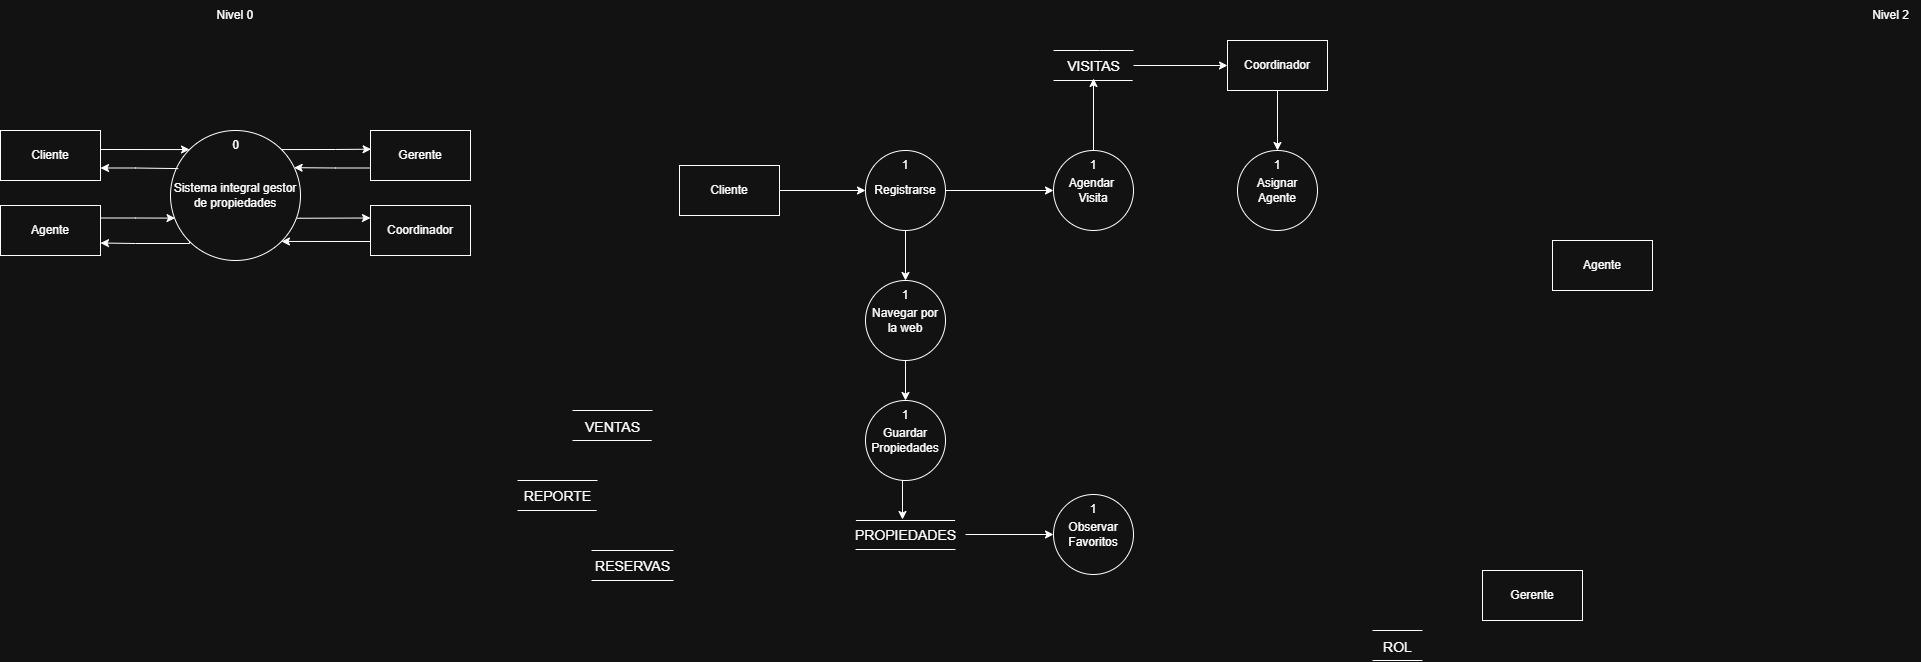

The diagram above was exported from draw.io. Its source (the exported page's mxGraphModel, read from the mxfile embedded in the PNG):
<mxGraphModel dx="1090" dy="549" grid="1" gridSize="10" guides="1" tooltips="1" connect="1" arrows="1" fold="1" page="1" pageScale="1" pageWidth="827" pageHeight="1169" math="0" shadow="0">
  <root>
    <mxCell id="0" />
    <mxCell id="1" parent="0" />
    <mxCell id="P3Eg0_A0upEIspRHrgZC-1" value="Nivel 0&amp;nbsp;" style="text;html=1;align=center;verticalAlign=middle;resizable=0;points=[];autosize=1;strokeColor=none;fillColor=none;" parent="1" vertex="1">
      <mxGeometry x="386" y="40" width="60" height="30" as="geometry" />
    </mxCell>
    <mxCell id="P3Eg0_A0upEIspRHrgZC-2" value="Nivel 2" style="text;html=1;align=center;verticalAlign=middle;resizable=0;points=[];autosize=1;strokeColor=none;fillColor=none;" parent="1" vertex="1">
      <mxGeometry x="2039.5" y="40" width="60" height="30" as="geometry" />
    </mxCell>
    <mxCell id="P3Eg0_A0upEIspRHrgZC-3" style="edgeStyle=orthogonalEdgeStyle;rounded=0;orthogonalLoop=1;jettySize=auto;html=1;exitX=0;exitY=1;exitDx=0;exitDy=0;entryX=1;entryY=0.75;entryDx=0;entryDy=0;" parent="1" source="P3Eg0_A0upEIspRHrgZC-5" target="P3Eg0_A0upEIspRHrgZC-9" edge="1">
      <mxGeometry relative="1" as="geometry">
        <Array as="points">
          <mxPoint x="369" y="283" />
          <mxPoint x="315" y="283" />
        </Array>
      </mxGeometry>
    </mxCell>
    <mxCell id="P3Eg0_A0upEIspRHrgZC-4" style="edgeStyle=orthogonalEdgeStyle;rounded=0;orthogonalLoop=1;jettySize=auto;html=1;exitX=1;exitY=0;exitDx=0;exitDy=0;entryX=0.006;entryY=0.374;entryDx=0;entryDy=0;entryPerimeter=0;" parent="1" source="P3Eg0_A0upEIspRHrgZC-5" target="P3Eg0_A0upEIspRHrgZC-11" edge="1">
      <mxGeometry relative="1" as="geometry" />
    </mxCell>
    <mxCell id="P3Eg0_A0upEIspRHrgZC-5" value="Sistema integral gestor de propiedades" style="ellipse;whiteSpace=wrap;html=1;aspect=fixed;" parent="1" vertex="1">
      <mxGeometry x="350" y="170" width="130" height="130" as="geometry" />
    </mxCell>
    <mxCell id="P3Eg0_A0upEIspRHrgZC-6" value="0" style="text;html=1;align=center;verticalAlign=middle;resizable=0;points=[];autosize=1;strokeColor=none;fillColor=none;" parent="1" vertex="1">
      <mxGeometry x="400" y="170" width="30" height="30" as="geometry" />
    </mxCell>
    <mxCell id="P3Eg0_A0upEIspRHrgZC-7" style="edgeStyle=orthogonalEdgeStyle;rounded=0;orthogonalLoop=1;jettySize=auto;html=1;exitX=1;exitY=0.25;exitDx=0;exitDy=0;entryX=0;entryY=0;entryDx=0;entryDy=0;" parent="1" source="P3Eg0_A0upEIspRHrgZC-8" target="P3Eg0_A0upEIspRHrgZC-5" edge="1">
      <mxGeometry relative="1" as="geometry">
        <Array as="points">
          <mxPoint x="280" y="189" />
        </Array>
      </mxGeometry>
    </mxCell>
    <mxCell id="P3Eg0_A0upEIspRHrgZC-8" value="Cliente" style="rounded=0;whiteSpace=wrap;html=1;" parent="1" vertex="1">
      <mxGeometry x="180" y="170" width="100" height="50" as="geometry" />
    </mxCell>
    <mxCell id="P3Eg0_A0upEIspRHrgZC-9" value="Agente" style="rounded=0;whiteSpace=wrap;html=1;" parent="1" vertex="1">
      <mxGeometry x="180" y="245" width="100" height="50" as="geometry" />
    </mxCell>
    <mxCell id="P3Eg0_A0upEIspRHrgZC-10" value="Coordinador" style="rounded=0;whiteSpace=wrap;html=1;" parent="1" vertex="1">
      <mxGeometry x="550" y="245" width="100" height="50" as="geometry" />
    </mxCell>
    <mxCell id="P3Eg0_A0upEIspRHrgZC-11" value="Gerente" style="rounded=0;whiteSpace=wrap;html=1;" parent="1" vertex="1">
      <mxGeometry x="550" y="170" width="100" height="50" as="geometry" />
    </mxCell>
    <mxCell id="P3Eg0_A0upEIspRHrgZC-12" style="edgeStyle=orthogonalEdgeStyle;rounded=0;orthogonalLoop=1;jettySize=auto;html=1;exitX=1;exitY=0.25;exitDx=0;exitDy=0;entryX=0.035;entryY=0.674;entryDx=0;entryDy=0;entryPerimeter=0;" parent="1" source="P3Eg0_A0upEIspRHrgZC-9" target="P3Eg0_A0upEIspRHrgZC-5" edge="1">
      <mxGeometry relative="1" as="geometry">
        <mxPoint x="280" y="256" as="sourcePoint" />
        <mxPoint x="354" y="255" as="targetPoint" />
      </mxGeometry>
    </mxCell>
    <mxCell id="P3Eg0_A0upEIspRHrgZC-13" style="edgeStyle=orthogonalEdgeStyle;rounded=0;orthogonalLoop=1;jettySize=auto;html=1;exitX=0;exitY=1;exitDx=0;exitDy=0;entryX=1;entryY=1;entryDx=0;entryDy=0;" parent="1" target="P3Eg0_A0upEIspRHrgZC-5" edge="1">
      <mxGeometry relative="1" as="geometry">
        <mxPoint x="550" y="285" as="sourcePoint" />
        <mxPoint x="461" y="287" as="targetPoint" />
        <Array as="points">
          <mxPoint x="550" y="281" />
        </Array>
      </mxGeometry>
    </mxCell>
    <mxCell id="P3Eg0_A0upEIspRHrgZC-14" style="edgeStyle=orthogonalEdgeStyle;rounded=0;orthogonalLoop=1;jettySize=auto;html=1;entryX=0;entryY=0.25;entryDx=0;entryDy=0;exitX=0.972;exitY=0.675;exitDx=0;exitDy=0;exitPerimeter=0;" parent="1" source="P3Eg0_A0upEIspRHrgZC-5" target="P3Eg0_A0upEIspRHrgZC-10" edge="1">
      <mxGeometry relative="1" as="geometry">
        <mxPoint x="480" y="258" as="sourcePoint" />
        <mxPoint x="550" y="255" as="targetPoint" />
        <Array as="points">
          <mxPoint x="480" y="258" />
        </Array>
      </mxGeometry>
    </mxCell>
    <mxCell id="P3Eg0_A0upEIspRHrgZC-15" style="edgeStyle=orthogonalEdgeStyle;rounded=0;orthogonalLoop=1;jettySize=auto;html=1;exitX=0;exitY=0.75;exitDx=0;exitDy=0;entryX=0.951;entryY=0.286;entryDx=0;entryDy=0;entryPerimeter=0;" parent="1" source="P3Eg0_A0upEIspRHrgZC-11" target="P3Eg0_A0upEIspRHrgZC-5" edge="1">
      <mxGeometry relative="1" as="geometry" />
    </mxCell>
    <mxCell id="P3Eg0_A0upEIspRHrgZC-16" style="edgeStyle=orthogonalEdgeStyle;rounded=0;orthogonalLoop=1;jettySize=auto;html=1;exitX=1;exitY=0.75;exitDx=0;exitDy=0;entryX=0.06;entryY=0.293;entryDx=0;entryDy=0;entryPerimeter=0;startArrow=classic;startFill=1;endArrow=none;endFill=0;" parent="1" source="P3Eg0_A0upEIspRHrgZC-8" target="P3Eg0_A0upEIspRHrgZC-5" edge="1">
      <mxGeometry relative="1" as="geometry" />
    </mxCell>
    <mxCell id="P3Eg0_A0upEIspRHrgZC-17" style="edgeStyle=orthogonalEdgeStyle;rounded=0;orthogonalLoop=1;jettySize=auto;html=1;exitX=1;exitY=0.5;exitDx=0;exitDy=0;" parent="1" source="P3Eg0_A0upEIspRHrgZC-18" target="P3Eg0_A0upEIspRHrgZC-43" edge="1">
      <mxGeometry relative="1" as="geometry" />
    </mxCell>
    <mxCell id="P3Eg0_A0upEIspRHrgZC-18" value="Cliente" style="rounded=0;whiteSpace=wrap;html=1;" parent="1" vertex="1">
      <mxGeometry x="859" y="205" width="100" height="50" as="geometry" />
    </mxCell>
    <mxCell id="P3Eg0_A0upEIspRHrgZC-19" value="Agente" style="rounded=0;whiteSpace=wrap;html=1;" parent="1" vertex="1">
      <mxGeometry x="1732" y="280" width="100" height="50" as="geometry" />
    </mxCell>
    <mxCell id="P3Eg0_A0upEIspRHrgZC-20" value="Gerente" style="rounded=0;whiteSpace=wrap;html=1;" parent="1" vertex="1">
      <mxGeometry x="1662" y="610" width="100" height="50" as="geometry" />
    </mxCell>
    <mxCell id="P3Eg0_A0upEIspRHrgZC-21" style="edgeStyle=orthogonalEdgeStyle;rounded=0;orthogonalLoop=1;jettySize=auto;html=1;exitX=0.5;exitY=1;exitDx=0;exitDy=0;" parent="1" source="P3Eg0_A0upEIspRHrgZC-22" target="P3Eg0_A0upEIspRHrgZC-46" edge="1">
      <mxGeometry relative="1" as="geometry" />
    </mxCell>
    <mxCell id="P3Eg0_A0upEIspRHrgZC-22" value="Coordinador" style="rounded=0;whiteSpace=wrap;html=1;" parent="1" vertex="1">
      <mxGeometry x="1407" y="80" width="100" height="50" as="geometry" />
    </mxCell>
    <mxCell id="P3Eg0_A0upEIspRHrgZC-23" value="" style="endArrow=none;html=1;rounded=0;entryX=1;entryY=0;entryDx=0;entryDy=0;entryPerimeter=0;" parent="1" edge="1">
      <mxGeometry width="50" height="50" relative="1" as="geometry">
        <mxPoint x="1233" y="90" as="sourcePoint" />
        <mxPoint x="1313" y="90" as="targetPoint" />
        <Array as="points">
          <mxPoint x="1279" y="90" />
        </Array>
      </mxGeometry>
    </mxCell>
    <mxCell id="P3Eg0_A0upEIspRHrgZC-24" value="" style="endArrow=none;html=1;rounded=0;entryX=0.992;entryY=1;entryDx=0;entryDy=0;entryPerimeter=0;" parent="1" edge="1">
      <mxGeometry width="50" height="50" relative="1" as="geometry">
        <mxPoint x="1233" y="120" as="sourcePoint" />
        <mxPoint x="1312.2000000000003" y="120" as="targetPoint" />
      </mxGeometry>
    </mxCell>
    <mxCell id="P3Eg0_A0upEIspRHrgZC-25" style="edgeStyle=orthogonalEdgeStyle;rounded=0;orthogonalLoop=1;jettySize=auto;html=1;entryX=0;entryY=0.5;entryDx=0;entryDy=0;" parent="1" source="P3Eg0_A0upEIspRHrgZC-26" target="P3Eg0_A0upEIspRHrgZC-22" edge="1">
      <mxGeometry relative="1" as="geometry" />
    </mxCell>
    <mxCell id="P3Eg0_A0upEIspRHrgZC-26" value="&lt;font style=&quot;font-size: 14px;&quot;&gt;VISITAS&lt;/font&gt;" style="text;html=1;align=center;verticalAlign=middle;resizable=0;points=[];autosize=1;strokeColor=none;fillColor=none;fontSize=16;" parent="1" vertex="1">
      <mxGeometry x="1233" y="90" width="80" height="30" as="geometry" />
    </mxCell>
    <mxCell id="P3Eg0_A0upEIspRHrgZC-27" value="" style="endArrow=none;html=1;rounded=0;entryX=1;entryY=0;entryDx=0;entryDy=0;entryPerimeter=0;" parent="1" edge="1">
      <mxGeometry width="50" height="50" relative="1" as="geometry">
        <mxPoint x="752" y="450" as="sourcePoint" />
        <mxPoint x="832" y="450" as="targetPoint" />
      </mxGeometry>
    </mxCell>
    <mxCell id="P3Eg0_A0upEIspRHrgZC-28" value="" style="endArrow=none;html=1;rounded=0;entryX=0.992;entryY=1;entryDx=0;entryDy=0;entryPerimeter=0;" parent="1" edge="1">
      <mxGeometry width="50" height="50" relative="1" as="geometry">
        <mxPoint x="752" y="480" as="sourcePoint" />
        <mxPoint x="831.2000000000003" y="480" as="targetPoint" />
      </mxGeometry>
    </mxCell>
    <mxCell id="P3Eg0_A0upEIspRHrgZC-29" value="&lt;span style=&quot;font-size: 14px;&quot;&gt;VENTAS&lt;/span&gt;" style="text;html=1;align=center;verticalAlign=middle;resizable=0;points=[];autosize=1;strokeColor=none;fillColor=none;fontSize=16;" parent="1" vertex="1">
      <mxGeometry x="752" y="451" width="80" height="30" as="geometry" />
    </mxCell>
    <mxCell id="P3Eg0_A0upEIspRHrgZC-30" value="" style="endArrow=none;html=1;rounded=0;entryX=1;entryY=0;entryDx=0;entryDy=0;entryPerimeter=0;" parent="1" edge="1">
      <mxGeometry width="50" height="50" relative="1" as="geometry">
        <mxPoint x="851.5" y="560" as="sourcePoint" />
        <mxPoint x="851.5" y="560" as="targetPoint" />
      </mxGeometry>
    </mxCell>
    <mxCell id="P3Eg0_A0upEIspRHrgZC-31" value="" style="endArrow=none;html=1;rounded=0;entryX=1;entryY=0;entryDx=0;entryDy=0;entryPerimeter=0;" parent="1" edge="1">
      <mxGeometry width="50" height="50" relative="1" as="geometry">
        <mxPoint x="1035" y="589" as="sourcePoint" />
        <mxPoint x="1135" y="589" as="targetPoint" />
      </mxGeometry>
    </mxCell>
    <mxCell id="P3Eg0_A0upEIspRHrgZC-32" value="" style="endArrow=none;html=1;rounded=0;entryX=0.992;entryY=1;entryDx=0;entryDy=0;entryPerimeter=0;" parent="1" edge="1">
      <mxGeometry width="50" height="50" relative="1" as="geometry">
        <mxPoint x="1035.4" y="560" as="sourcePoint" />
        <mxPoint x="1134.6000000000004" y="560" as="targetPoint" />
      </mxGeometry>
    </mxCell>
    <mxCell id="P3Eg0_A0upEIspRHrgZC-33" style="edgeStyle=orthogonalEdgeStyle;rounded=0;orthogonalLoop=1;jettySize=auto;html=1;entryX=0;entryY=0.5;entryDx=0;entryDy=0;" parent="1" source="P3Eg0_A0upEIspRHrgZC-34" target="P3Eg0_A0upEIspRHrgZC-52" edge="1">
      <mxGeometry relative="1" as="geometry" />
    </mxCell>
    <mxCell id="P3Eg0_A0upEIspRHrgZC-34" value="&lt;span style=&quot;font-size: 14px;&quot;&gt;PROPIEDADES&lt;/span&gt;" style="text;html=1;align=center;verticalAlign=middle;resizable=0;points=[];autosize=1;strokeColor=none;fillColor=none;fontSize=16;" parent="1" vertex="1">
      <mxGeometry x="1025" y="559" width="120" height="30" as="geometry" />
    </mxCell>
    <mxCell id="P3Eg0_A0upEIspRHrgZC-35" value="" style="endArrow=none;html=1;rounded=0;entryX=1;entryY=0;entryDx=0;entryDy=0;entryPerimeter=0;" parent="1" edge="1">
      <mxGeometry width="50" height="50" relative="1" as="geometry">
        <mxPoint x="697" y="520" as="sourcePoint" />
        <mxPoint x="777" y="520" as="targetPoint" />
      </mxGeometry>
    </mxCell>
    <mxCell id="P3Eg0_A0upEIspRHrgZC-36" value="" style="endArrow=none;html=1;rounded=0;entryX=0.992;entryY=1;entryDx=0;entryDy=0;entryPerimeter=0;" parent="1" edge="1">
      <mxGeometry width="50" height="50" relative="1" as="geometry">
        <mxPoint x="697" y="550" as="sourcePoint" />
        <mxPoint x="776.2000000000003" y="550" as="targetPoint" />
      </mxGeometry>
    </mxCell>
    <mxCell id="P3Eg0_A0upEIspRHrgZC-37" value="&lt;span style=&quot;font-size: 14px;&quot;&gt;REPORTE&lt;/span&gt;" style="text;html=1;align=center;verticalAlign=middle;resizable=0;points=[];autosize=1;strokeColor=none;fillColor=none;fontSize=16;" parent="1" vertex="1">
      <mxGeometry x="692" y="520" width="90" height="30" as="geometry" />
    </mxCell>
    <mxCell id="P3Eg0_A0upEIspRHrgZC-38" value="" style="endArrow=none;html=1;rounded=0;" parent="1" edge="1">
      <mxGeometry width="50" height="50" relative="1" as="geometry">
        <mxPoint x="1552" y="670" as="sourcePoint" />
        <mxPoint x="1602" y="670" as="targetPoint" />
      </mxGeometry>
    </mxCell>
    <mxCell id="P3Eg0_A0upEIspRHrgZC-39" value="" style="endArrow=none;html=1;rounded=0;" parent="1" edge="1">
      <mxGeometry width="50" height="50" relative="1" as="geometry">
        <mxPoint x="1602" y="700" as="sourcePoint" />
        <mxPoint x="1552" y="700" as="targetPoint" />
        <Array as="points" />
      </mxGeometry>
    </mxCell>
    <mxCell id="P3Eg0_A0upEIspRHrgZC-40" value="&lt;span style=&quot;font-size: 14px;&quot;&gt;ROL&lt;/span&gt;" style="text;html=1;align=center;verticalAlign=middle;resizable=0;points=[];autosize=1;strokeColor=none;fillColor=none;fontSize=16;" parent="1" vertex="1">
      <mxGeometry x="1552" y="671" width="50" height="30" as="geometry" />
    </mxCell>
    <mxCell id="P3Eg0_A0upEIspRHrgZC-41" style="edgeStyle=orthogonalEdgeStyle;rounded=0;orthogonalLoop=1;jettySize=auto;html=1;exitX=1;exitY=0.5;exitDx=0;exitDy=0;entryX=0;entryY=0.5;entryDx=0;entryDy=0;" parent="1" source="P3Eg0_A0upEIspRHrgZC-43" target="P3Eg0_A0upEIspRHrgZC-45" edge="1">
      <mxGeometry relative="1" as="geometry" />
    </mxCell>
    <mxCell id="P3Eg0_A0upEIspRHrgZC-42" style="edgeStyle=orthogonalEdgeStyle;rounded=0;orthogonalLoop=1;jettySize=auto;html=1;exitX=0.5;exitY=1;exitDx=0;exitDy=0;" parent="1" source="P3Eg0_A0upEIspRHrgZC-43" target="P3Eg0_A0upEIspRHrgZC-50" edge="1">
      <mxGeometry relative="1" as="geometry" />
    </mxCell>
    <mxCell id="P3Eg0_A0upEIspRHrgZC-43" value="Registrarse" style="ellipse;whiteSpace=wrap;html=1;aspect=fixed;" parent="1" vertex="1">
      <mxGeometry x="1045" y="190" width="80" height="80" as="geometry" />
    </mxCell>
    <mxCell id="P3Eg0_A0upEIspRHrgZC-44" value="Guardar Propiedades" style="ellipse;whiteSpace=wrap;html=1;aspect=fixed;" parent="1" vertex="1">
      <mxGeometry x="1045" y="440" width="80" height="80" as="geometry" />
    </mxCell>
    <mxCell id="P3Eg0_A0upEIspRHrgZC-45" value="Agendar&amp;nbsp;&lt;div&gt;Visita&lt;/div&gt;" style="ellipse;whiteSpace=wrap;html=1;aspect=fixed;" parent="1" vertex="1">
      <mxGeometry x="1233" y="190" width="80" height="80" as="geometry" />
    </mxCell>
    <mxCell id="P3Eg0_A0upEIspRHrgZC-46" value="Asignar Agente" style="ellipse;whiteSpace=wrap;html=1;aspect=fixed;" parent="1" vertex="1">
      <mxGeometry x="1417" y="190" width="80" height="80" as="geometry" />
    </mxCell>
    <mxCell id="P3Eg0_A0upEIspRHrgZC-47" value="" style="endArrow=none;html=1;rounded=0;entryX=0.94;entryY=0;entryDx=0;entryDy=0;entryPerimeter=0;exitX=0.12;exitY=0;exitDx=0;exitDy=0;exitPerimeter=0;" parent="1" edge="1">
      <mxGeometry width="50" height="50" relative="1" as="geometry">
        <mxPoint x="771" y="590" as="sourcePoint" />
        <mxPoint x="853" y="590" as="targetPoint" />
      </mxGeometry>
    </mxCell>
    <mxCell id="P3Eg0_A0upEIspRHrgZC-48" style="edgeStyle=orthogonalEdgeStyle;rounded=0;orthogonalLoop=1;jettySize=auto;html=1;exitX=0.5;exitY=0;exitDx=0;exitDy=0;entryX=0.5;entryY=0.933;entryDx=0;entryDy=0;entryPerimeter=0;" parent="1" source="P3Eg0_A0upEIspRHrgZC-45" target="P3Eg0_A0upEIspRHrgZC-26" edge="1">
      <mxGeometry relative="1" as="geometry" />
    </mxCell>
    <mxCell id="P3Eg0_A0upEIspRHrgZC-49" style="edgeStyle=orthogonalEdgeStyle;rounded=0;orthogonalLoop=1;jettySize=auto;html=1;exitX=0.5;exitY=1;exitDx=0;exitDy=0;" parent="1" source="P3Eg0_A0upEIspRHrgZC-50" target="P3Eg0_A0upEIspRHrgZC-44" edge="1">
      <mxGeometry relative="1" as="geometry" />
    </mxCell>
    <mxCell id="P3Eg0_A0upEIspRHrgZC-50" value="Navegar por la web" style="ellipse;whiteSpace=wrap;html=1;aspect=fixed;" parent="1" vertex="1">
      <mxGeometry x="1045" y="320" width="80" height="80" as="geometry" />
    </mxCell>
    <mxCell id="P3Eg0_A0upEIspRHrgZC-51" style="edgeStyle=orthogonalEdgeStyle;rounded=0;orthogonalLoop=1;jettySize=auto;html=1;exitX=0.5;exitY=1;exitDx=0;exitDy=0;entryX=0.475;entryY=0;entryDx=0;entryDy=0;entryPerimeter=0;" parent="1" source="P3Eg0_A0upEIspRHrgZC-44" target="P3Eg0_A0upEIspRHrgZC-34" edge="1">
      <mxGeometry relative="1" as="geometry">
        <mxPoint x="1082" y="550" as="targetPoint" />
      </mxGeometry>
    </mxCell>
    <mxCell id="P3Eg0_A0upEIspRHrgZC-52" value="Observar Favoritos" style="ellipse;whiteSpace=wrap;html=1;aspect=fixed;" parent="1" vertex="1">
      <mxGeometry x="1233" y="534" width="80" height="80" as="geometry" />
    </mxCell>
    <mxCell id="P3Eg0_A0upEIspRHrgZC-53" value="&lt;font style=&quot;font-size: 14px;&quot;&gt;RESERVAS&lt;/font&gt;" style="text;html=1;align=center;verticalAlign=middle;resizable=0;points=[];autosize=1;strokeColor=none;fillColor=none;fontSize=16;" parent="1" vertex="1">
      <mxGeometry x="762" y="590" width="100" height="30" as="geometry" />
    </mxCell>
    <mxCell id="P3Eg0_A0upEIspRHrgZC-54" value="" style="endArrow=none;html=1;rounded=0;entryX=0.94;entryY=0;entryDx=0;entryDy=0;entryPerimeter=0;exitX=0.12;exitY=0;exitDx=0;exitDy=0;exitPerimeter=0;" parent="1" edge="1">
      <mxGeometry width="50" height="50" relative="1" as="geometry">
        <mxPoint x="771" y="620" as="sourcePoint" />
        <mxPoint x="853" y="620" as="targetPoint" />
      </mxGeometry>
    </mxCell>
    <mxCell id="NDwm9PQpL9DnDAA1FnGC-1" value="1" style="text;html=1;whiteSpace=wrap;strokeColor=none;fillColor=none;align=center;verticalAlign=middle;rounded=0;" vertex="1" parent="1">
      <mxGeometry x="1055" y="190" width="60" height="30" as="geometry" />
    </mxCell>
    <mxCell id="NDwm9PQpL9DnDAA1FnGC-2" value="1" style="text;html=1;whiteSpace=wrap;strokeColor=none;fillColor=none;align=center;verticalAlign=middle;rounded=0;" vertex="1" parent="1">
      <mxGeometry x="1055" y="320" width="60" height="30" as="geometry" />
    </mxCell>
    <mxCell id="NDwm9PQpL9DnDAA1FnGC-3" value="1" style="text;html=1;whiteSpace=wrap;strokeColor=none;fillColor=none;align=center;verticalAlign=middle;rounded=0;" vertex="1" parent="1">
      <mxGeometry x="1243" y="190" width="60" height="30" as="geometry" />
    </mxCell>
    <mxCell id="NDwm9PQpL9DnDAA1FnGC-4" value="1" style="text;html=1;whiteSpace=wrap;strokeColor=none;fillColor=none;align=center;verticalAlign=middle;rounded=0;" vertex="1" parent="1">
      <mxGeometry x="1427" y="190" width="60" height="30" as="geometry" />
    </mxCell>
    <mxCell id="NDwm9PQpL9DnDAA1FnGC-5" value="1" style="text;html=1;whiteSpace=wrap;strokeColor=none;fillColor=none;align=center;verticalAlign=middle;rounded=0;" vertex="1" parent="1">
      <mxGeometry x="1055" y="440" width="60" height="30" as="geometry" />
    </mxCell>
    <mxCell id="NDwm9PQpL9DnDAA1FnGC-6" value="1" style="text;html=1;whiteSpace=wrap;strokeColor=none;fillColor=none;align=center;verticalAlign=middle;rounded=0;" vertex="1" parent="1">
      <mxGeometry x="1243" y="534" width="60" height="30" as="geometry" />
    </mxCell>
  </root>
</mxGraphModel>